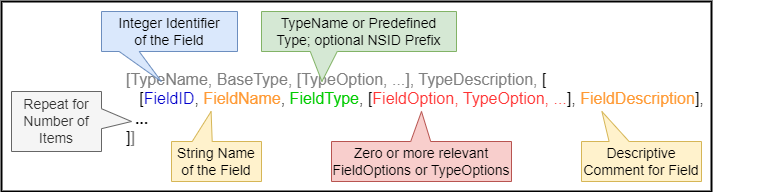

The diagram above was exported from draw.io. Its source (the exported page's mxGraphModel, read from the mxfile embedded in the PNG):
<mxGraphModel dx="1059" dy="637" grid="1" gridSize="10" guides="1" tooltips="1" connect="1" arrows="1" fold="1" page="1" pageScale="1" pageWidth="1100" pageHeight="850" background="#ffffff" math="0" shadow="0">
  <root>
    <mxCell id="0" />
    <mxCell id="1" parent="0" />
    <mxCell id="-IBubGIdKkWGG4ulXNYw-1" value="" style="rounded=0;whiteSpace=wrap;html=1;fontSize=16;fontColor=#00CC00;fillColor=none;strokeWidth=2;" parent="1" vertex="1">
      <mxGeometry x="10" y="20" width="710" height="190" as="geometry" />
    </mxCell>
    <mxCell id="6_gPs-4qaYbpuIB2FKow-2" value="&lt;font color=&quot;#808080&quot;&gt;[&lt;font style=&quot;font-size: 16px;&quot;&gt;TypeName&lt;/font&gt;, &lt;font style=&quot;font-size: 16px;&quot;&gt;BaseType&lt;/font&gt;, &lt;font style=&quot;font-size: 16px;&quot;&gt;[TypeOption, ...]&lt;/font&gt;, &lt;font style=&quot;font-size: 16px;&quot;&gt;TypeDescription&lt;/font&gt;, &lt;/font&gt;[&lt;br&gt;&lt;div style=&quot;&quot;&gt;&lt;span style=&quot;background-color: initial;&quot;&gt;&amp;nbsp;&amp;nbsp;&lt;/span&gt;&lt;font style=&quot;background-color: initial;&quot;&gt;&amp;nbsp;[&lt;font color=&quot;#0000cc&quot;&gt;FieldID&lt;/font&gt;, &lt;font color=&quot;#ff9933&quot;&gt;FieldName&lt;/font&gt;, &lt;font color=&quot;#00cc00&quot;&gt;FieldType&lt;/font&gt;, [&lt;font color=&quot;#ff3333&quot;&gt;FieldOption, TypeOption, ...&lt;/font&gt;], &lt;font color=&quot;#ff9933&quot;&gt;FieldDescription&lt;/font&gt;],&lt;/font&gt;&lt;/div&gt;&lt;div style=&quot;&quot;&gt;&lt;span style=&quot;background-color: initial;&quot;&gt;&amp;nbsp; &lt;b&gt;...&lt;/b&gt;&lt;/span&gt;&lt;/div&gt;&lt;div style=&quot;&quot;&gt;&lt;span style=&quot;background-color: initial;&quot;&gt;]&lt;font color=&quot;#808080&quot;&gt;]&lt;/font&gt;&lt;/span&gt;&lt;/div&gt;" style="text;html=1;strokeColor=none;fillColor=none;align=left;verticalAlign=middle;whiteSpace=wrap;rounded=0;fontSize=16;" parent="1" vertex="1">
      <mxGeometry x="133" y="112" width="650" height="30" as="geometry" />
    </mxCell>
    <mxCell id="Gx_x5wWDxq5qnbUwewqF-3" value="Repeat for Number of Items" style="shape=callout;whiteSpace=wrap;html=1;perimeter=calloutPerimeter;fontSize=14;fillColor=#f5f5f5;strokeColor=#666666;flipV=0;size=30;position=0.38;position2=0.5;fontColor=#333333;direction=north;" parent="1" vertex="1">
      <mxGeometry x="20" y="110" width="120" height="60" as="geometry" />
    </mxCell>
    <mxCell id="6_gPs-4qaYbpuIB2FKow-4" value="String Name&lt;br&gt;of the Field" style="shape=callout;whiteSpace=wrap;html=1;perimeter=calloutPerimeter;fontSize=14;fillColor=#fff2cc;strokeColor=#d6b656;position2=0.44;flipV=1;base=20;size=30;position=0.23;" parent="1" vertex="1">
      <mxGeometry x="180" y="130" width="90" height="70" as="geometry" />
    </mxCell>
    <mxCell id="6_gPs-4qaYbpuIB2FKow-6" value="Integer Identifier &lt;br&gt;of the Field" style="shape=callout;whiteSpace=wrap;html=1;perimeter=calloutPerimeter;fontSize=14;fillColor=#dae8fc;strokeColor=#6c8ebf;flipV=0;size=30;position=0.13;position2=0.44;" parent="1" vertex="1">
      <mxGeometry x="110" y="30" width="136" height="70" as="geometry" />
    </mxCell>
    <mxCell id="6_gPs-4qaYbpuIB2FKow-7" value="TypeName or Predefined Type; optional NSID Prefix" style="shape=callout;whiteSpace=wrap;html=1;perimeter=calloutPerimeter;fontSize=14;fillColor=#d5e8d4;strokeColor=#82b366;flipV=0;size=30;position=0.25;base=27;position2=0.31;" parent="1" vertex="1">
      <mxGeometry x="270" y="30" width="195" height="70" as="geometry" />
    </mxCell>
    <mxCell id="Gx_x5wWDxq5qnbUwewqF-5" value="Zero or more relevant FieldOptions or TypeOptions" style="shape=callout;whiteSpace=wrap;html=1;perimeter=calloutPerimeter;fontSize=14;fillColor=#f8cecc;strokeColor=#b85450;flipV=1;size=30;position=0.44;base=20;position2=0.5;" parent="1" vertex="1">
      <mxGeometry x="340" y="130" width="180" height="70" as="geometry" />
    </mxCell>
    <mxCell id="Gx_x5wWDxq5qnbUwewqF-6" value="Descriptive Comment for Field" style="shape=callout;whiteSpace=wrap;html=1;perimeter=calloutPerimeter;fontSize=14;fillColor=#fff2cc;strokeColor=#d6b656;position2=0.17;flipV=1;base=20;size=30;position=0.23;" parent="1" vertex="1">
      <mxGeometry x="590" y="130" width="120" height="70" as="geometry" />
    </mxCell>
  </root>
</mxGraphModel>